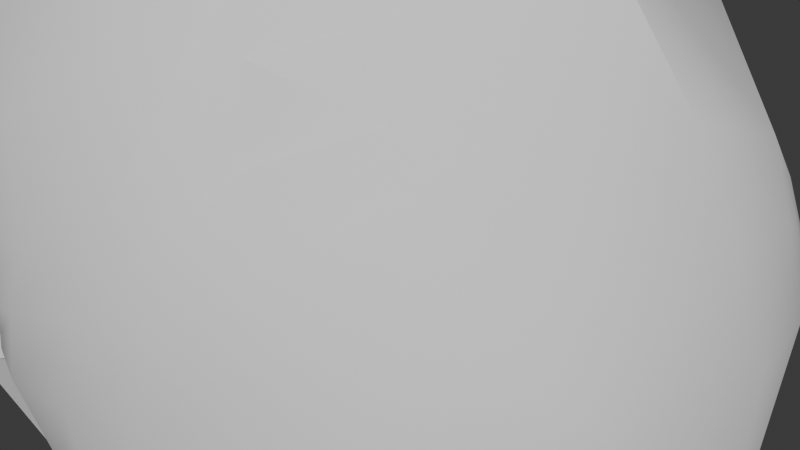 # Source: asteroids.blend  (saved by Blender 4.0.36; exported with 4.5.12 LTS)
import bpy
from mathutils import Matrix  # noqa: F401  (used for matrix-valued properties, if any)

bpy.ops.wm.read_factory_settings(use_empty=True)
scene = bpy.context.scene
scene.name = 'Scene'

# ---- collections
col_collection = bpy.data.collections.new('Collection'); scene.collection.children.link(col_collection)

# ---- node groups
ng_auto_smooth = bpy.data.node_groups.new('Auto Smooth', 'GeometryNodeTree')
_s = ng_auto_smooth.interface.new_socket(name='Geometry', in_out='OUTPUT', socket_type='NodeSocketGeometry')
_s = ng_auto_smooth.interface.new_socket(name='Geometry', in_out='INPUT', socket_type='NodeSocketGeometry')
_s = ng_auto_smooth.interface.new_socket(name='Angle', in_out='INPUT', socket_type='NodeSocketFloat')
_s.subtype = 'ANGLE'
_s.min_value = 0.0
_s.max_value = 3.142
ng_auto_smooth.is_modifier = True
_N = ng_auto_smooth.nodes; _L = ng_auto_smooth.links
n0 = _N.new('NodeGroupOutput'); n0.name = 'Group Output'; n0.location = (480, -100)
n1 = _N.new('NodeGroupInput'); n1.name = 'Group Input'; n1.location = (-420, -300)
n2 = _N.new('NodeGroupInput'); n2.name = 'Group Input.001'; n2.location = (-60, -100)
n3 = _N.new('GeometryNodeSetShadeSmooth'); n3.name = 'Set Shade Smooth'; n3.location = (120, -100)
n3.domain = 'EDGE'
n4 = _N.new('GeometryNodeSetShadeSmooth'); n4.name = 'Set Shade Smooth.001'; n4.location = (300, -100)
n5 = _N.new('GeometryNodeInputMeshEdgeAngle'); n5.name = 'Edge Angle'; n5.location = (-420, -220)
n6 = _N.new('GeometryNodeInputEdgeSmooth'); n6.name = 'Is Edge Smooth'; n6.location = (-60, -160)
n7 = _N.new('GeometryNodeInputShadeSmooth'); n7.name = 'Is Face Smooth'; n7.location = (-240, -340)
n8 = _N.new('FunctionNodeBooleanMath'); n8.name = 'Boolean Math'; n8.location = (-60, -220)
n9 = _N.new('FunctionNodeCompare'); n9.name = 'Compare'; n9.location = (-240, -180)
n9.operation = 'LESS_EQUAL'
_L.new(n5.outputs[0], n9.inputs[0])
_L.new(n4.outputs[0], n0.inputs[0])
_L.new(n1.outputs[1], n9.inputs[1])
_L.new(n9.outputs[0], n8.inputs[0])
_L.new(n7.outputs[0], n8.inputs[1])
_L.new(n2.outputs[0], n3.inputs[0])
_L.new(n6.outputs[0], n3.inputs[1])
_L.new(n3.outputs[0], n4.inputs[0])
_L.new(n8.outputs[0], n3.inputs[2])
n0.is_active_output = True

# ---- world
world_world = bpy.data.worlds.new('World'); scene.world = world_world
world_world.use_nodes = True; world_world.node_tree.nodes.clear()
_N = world_world.node_tree.nodes; _L = world_world.node_tree.links
n0 = _N.new('ShaderNodeOutputWorld'); n0.name = 'World Output'; n0.location = (300, 300)
n1 = _N.new('ShaderNodeBackground'); n1.name = 'Background'; n1.location = (10, 300)
n1.inputs[0].default_value = (0.05088, 0.05088, 0.05088, 1.0)
_L.new(n1.outputs[0], n0.inputs[0])
n0.is_active_output = True
world_world.color = (0.05088, 0.05088, 0.05088)
world_world.use_sun_shadow = False
world_world.sun_shadow_jitter_overblur = 0.0

# ---- meshes
me_rock = bpy.data.meshes.new('rock')
me_rock.from_pydata([(-1.606, -1.847, -1.15), (-1.595, 1.742, -1.163), (-1.584, 1.756, 1.912), (0.9515, -1.906, 1.359), (1.013, 1.735, 1.872), (1.672, 1.474, -1.719), (1.26, -1.468, -1.575)], [], [(0, 3, 2), (0, 6, 3), (0, 1, 5, 6), (2, 3, 4), (0, 2, 1), (1, 2, 4, 5), (3, 6, 5, 4)])
me_rock.polygons.foreach_set('use_smooth', [True] * 7)
_k = {(2, 3): 0.47506, (0, 1): 0.25207, (0, 2): 0.50572, (0, 3): 0.4121, (2, 4): 0.41745, (1, 5): 0.22242, (0, 6): 0.10106, (5, 6): 0.21773, (3, 4): 0.33237, (1, 2): 0.09352, (3, 6): 0.14008, (4, 5): 0.52868}
me_rock.attributes.new('crease_edge', 'FLOAT', 'EDGE').data.foreach_set('value', [_k.get((min(e.vertices), max(e.vertices)), 0.0) for e in me_rock.edges])
_ca = me_rock.color_attributes.new('Color', 'FLOAT_COLOR', 'POINT')
_ca.data.foreach_set('color', [0.0, 0.0, 0.0, 1.0, 0.0, 0.0, 0.0, 1.0, 0.0, 0.0, 0.0, 1.0, 0.0, 0.0, 0.0, 1.0, 0.0, 0.0, 0.0, 1.0, 0.0, 0.0, 0.0, 1.0, 0.0, 0.0, 0.0, 1.0])
me_rock.update()
me_rock_021 = bpy.data.meshes.new('rock.021')
me_rock_021.from_pydata([(0.2011, 0.8704, 1.909), (1.457, -1.438, -1.605), (1.115, 1.453, -1.66), (-1.506, 1.361, -1.795), (-1.329, -1.659, -1.683), (0.5881, -1.297, -0.2192), (0.9924, -0.07556, 0.03513), (0.06521, 1.222, 0.1069), (-0.9241, 0.9317, -0.004984), (-0.05806, -0.001384, -1.114)], [], [(0, 1, 6), (0, 6, 2), (0, 2, 7), (0, 7, 3), (0, 3, 8), (0, 8, 4), (0, 4, 5), (0, 5, 1), (1, 9, 2), (2, 9, 3), (3, 9, 4), (4, 9, 1), (1, 2, 6), (2, 3, 7), (3, 4, 8), (4, 1, 5)])
me_rock_021.polygons.foreach_set('use_smooth', [True] * 16)
_k = {(0, 6): 0.48464, (0, 7): 0.63454, (0, 8): 0.3984, (1, 2): 0.5312, (2, 3): 0.51908, (1, 6): 0.53409, (2, 7): 0.33104, (4, 5): 0.61485}
me_rock_021.attributes.new('crease_edge', 'FLOAT', 'EDGE').data.foreach_set('value', [_k.get((min(e.vertices), max(e.vertices)), 0.0) for e in me_rock_021.edges])
_ca = me_rock_021.color_attributes.new('Color', 'FLOAT_COLOR', 'POINT')
_ca.data.foreach_set('color', [0.0, 0.0, 0.0, 1.0, 0.0, 0.0, 0.0, 1.0, 0.0, 0.0, 0.0, 1.0, 0.0, 0.0, 0.0, 1.0, 0.0, 0.0, 0.0, 1.0, 0.0, 0.0, 0.0, 1.0, 0.0, 0.0, 0.0, 1.0, 0.0, 0.0, 0.0, 1.0, 0.0, 0.0, 0.0, 1.0, 0.0, 0.0, 0.0, 1.0])
me_rock_021.update()
me_rock_022 = bpy.data.meshes.new('rock.022')
me_rock_022.from_pydata([(-0.6553, 0.8402, 1.089), (1.325, -0.9701, -1.583), (1.823, 1.82, -1.218), (-1.809, 1.87, -1.191), (-0.5406, -1.684, -1.461), (-0.05653, -0.902, 0.04818), (0.7223, -0.312, 0.1759), (-0.06891, 0.5805, -0.05684), (-0.836, -0.1054, 0.1348), (0.3215, -0.02569, -1.407)], [], [(0, 1, 6), (0, 6, 2), (0, 2, 7), (0, 7, 3), (0, 3, 8), (0, 8, 4), (0, 4, 5), (0, 5, 1), (1, 9, 2), (2, 9, 3), (3, 9, 4), (4, 9, 1), (1, 2, 6), (2, 3, 7), (3, 4, 8), (4, 1, 5)])
me_rock_022.polygons.foreach_set('use_smooth', [True] * 16)
_k = {(0, 6): 0.28406, (0, 7): 0.69026, (0, 8): 0.44403, (1, 2): 0.57365, (2, 3): 0.44963, (1, 6): 0.70541, (2, 7): 0.58648, (4, 5): 0.29134}
me_rock_022.attributes.new('crease_edge', 'FLOAT', 'EDGE').data.foreach_set('value', [_k.get((min(e.vertices), max(e.vertices)), 0.0) for e in me_rock_022.edges])
_ca = me_rock_022.color_attributes.new('Color', 'FLOAT_COLOR', 'POINT')
_ca.data.foreach_set('color', [0.0, 0.0, 0.0, 1.0, 0.0, 0.0, 0.0, 1.0, 0.0, 0.0, 0.0, 1.0, 0.0, 0.0, 0.0, 1.0, 0.0, 0.0, 0.0, 1.0, 0.0, 0.0, 0.0, 1.0, 0.0, 0.0, 0.0, 1.0, 0.0, 0.0, 0.0, 1.0, 0.0, 0.0, 0.0, 1.0, 0.0, 0.0, 0.0, 1.0])
me_rock_022.update()
me_rock_023 = bpy.data.meshes.new('rock.023')
me_rock_023.from_pydata([(-0.1643, -0.04292, -0.0687), (1.08, -1.881, -1.202), (1.504, 1.694, -2.234), (-1.704, 0.9282, -1.932), (1.358, -1.044, 1.158), (1.844, 1.412, 1.715), (-2.012, 1.681, 1.844), (-1.617, -1.158, 1.688)], [], [(0, 2, 1), (0, 3, 2), (0, 6, 3), (0, 7, 6), (0, 4, 7), (0, 1, 4), (5, 4, 1, 2), (5, 2, 3, 6), (5, 6, 7, 4)])
me_rock_023.polygons.foreach_set('use_smooth', [True] * 9)
_k = {(0, 1): 0.23262, (0, 2): 0.33541, (0, 7): 0.24678, (6, 7): 0.56177, (1, 4): 0.22386, (3, 6): 0.25028}
me_rock_023.attributes.new('crease_edge', 'FLOAT', 'EDGE').data.foreach_set('value', [_k.get((min(e.vertices), max(e.vertices)), 0.0) for e in me_rock_023.edges])
_ca = me_rock_023.color_attributes.new('Color', 'FLOAT_COLOR', 'POINT')
_ca.data.foreach_set('color', [0.0, 0.0, 0.0, 1.0, 0.0, 0.0, 0.0, 1.0, 0.0, 0.0, 0.0, 1.0, 0.0, 0.0, 0.0, 1.0, 0.0, 0.0, 0.0, 1.0, 0.0, 0.0, 0.0, 1.0, 0.0, 0.0, 0.0, 1.0, 0.0, 0.0, 0.0, 1.0])
me_rock_023.update()
me_rock_024 = bpy.data.meshes.new('rock.024')
me_rock_024.from_pydata([(-1.6, -1.481, -1.501), (-0.7897, 1.698, -1.004), (-1.531, -1.603, 1.436), (-1.347, 1.877, 1.539), (1.493, -1.479, -1.478), (1.765, 1.911, -0.6723), (1.375, -1.852, 1.435), (1.527, 2.064, 1.239)], [], [(0, 2, 3, 1), (0, 1, 5, 4), (0, 4, 6, 2), (7, 6, 4, 5), (7, 3, 2, 6), (7, 5, 1, 3)])
me_rock_024.polygons.foreach_set('use_smooth', [True] * 6)
_k = {(2, 3): 0.20534, (0, 2): 0.24771, (1, 3): 0.168, (0, 4): 0.32297, (1, 5): 0.05015, (4, 6): 0.09669, (6, 7): 0.10914, (5, 7): 0.09133, (2, 6): 0.21894, (4, 5): 0.04394, (3, 7): 0.33139}
me_rock_024.attributes.new('crease_edge', 'FLOAT', 'EDGE').data.foreach_set('value', [_k.get((min(e.vertices), max(e.vertices)), 0.0) for e in me_rock_024.edges])
_ca = me_rock_024.color_attributes.new('Color', 'FLOAT_COLOR', 'POINT')
_ca.data.foreach_set('color', [0.0, 0.0, 0.0, 1.0, 0.0, 0.0, 0.0, 1.0, 0.0, 0.0, 0.0, 1.0, 0.0, 0.0, 0.0, 1.0, 0.0, 0.0, 0.0, 1.0, 0.0, 0.0, 0.0, 1.0, 0.0, 0.0, 0.0, 1.0, 0.0, 0.0, 0.0, 1.0])
me_rock_024.update()
me_rock_025 = bpy.data.meshes.new('rock.025')
me_rock_025.from_pydata([(-1.967, -1.636, -1.483), (-1.733, 1.38, -1.449), (-1.479, -1.798, 1.642), (-1.34, 1.687, 0.8194), (1.489, -1.55, -1.378), (1.81, 1.545, -1.344), (1.732, -1.877, 1.621), (1.63, 1.341, 2.423)], [], [(0, 2, 3, 1), (0, 1, 5, 4), (0, 4, 6, 2), (7, 6, 4, 5), (7, 3, 2, 6), (7, 5, 1, 3)])
me_rock_025.polygons.foreach_set('use_smooth', [True] * 6)
_k = {(2, 3): 0.20411, (0, 1): 0.02362, (0, 2): 0.15429, (1, 3): 0.23203, (0, 4): 0.3569, (1, 5): 0.17652, (6, 7): 0.03999, (5, 7): 0.03484, (2, 6): 0.24747, (4, 5): 0.18097, (3, 7): 0.26232}
me_rock_025.attributes.new('crease_edge', 'FLOAT', 'EDGE').data.foreach_set('value', [_k.get((min(e.vertices), max(e.vertices)), 0.0) for e in me_rock_025.edges])
_ca = me_rock_025.color_attributes.new('Color', 'FLOAT_COLOR', 'POINT')
_ca.data.foreach_set('color', [0.0, 0.0, 0.0, 1.0, 0.0, 0.0, 0.0, 1.0, 0.0, 0.0, 0.0, 1.0, 0.0, 0.0, 0.0, 1.0, 0.0, 0.0, 0.0, 1.0, 0.0, 0.0, 0.0, 1.0, 0.0, 0.0, 0.0, 1.0, 0.0, 0.0, 0.0, 1.0])
me_rock_025.update()
me_rock_026 = bpy.data.meshes.new('rock.026')
me_rock_026.from_pydata([(-1.325, -1.786, -1.632), (-1.743, 1.256, -1.388), (-1.223, -1.813, 1.928), (-2.09, 1.874, 1.343), (1.582, -1.741, -1.739), (1.465, 1.636, -1.712), (1.299, -1.614, 1.526), (1.776, 1.445, 1.207)], [], [(0, 2, 3, 1), (0, 1, 5, 4), (0, 4, 6, 2), (7, 6, 4, 5), (7, 3, 2, 6), (7, 5, 1, 3)])
me_rock_026.polygons.foreach_set('use_smooth', [True] * 6)
_k = {(0, 1): 0.00311, (0, 2): 0.38439, (1, 3): 0.07601, (0, 4): 0.14825, (1, 5): 0.21323, (5, 7): 0.20945, (2, 6): 0.14767, (3, 7): 0.01176}
me_rock_026.attributes.new('crease_edge', 'FLOAT', 'EDGE').data.foreach_set('value', [_k.get((min(e.vertices), max(e.vertices)), 0.0) for e in me_rock_026.edges])
_ca = me_rock_026.color_attributes.new('Color', 'FLOAT_COLOR', 'POINT')
_ca.data.foreach_set('color', [0.0, 0.0, 0.0, 1.0, 0.0, 0.0, 0.0, 1.0, 0.0, 0.0, 0.0, 1.0, 0.0, 0.0, 0.0, 1.0, 0.0, 0.0, 0.0, 1.0, 0.0, 0.0, 0.0, 1.0, 0.0, 0.0, 0.0, 1.0, 0.0, 0.0, 0.0, 1.0])
me_rock_026.update()
me_rock_027 = bpy.data.meshes.new('rock.027')
me_rock_027.from_pydata([(-1.223, -0.8593, -1.342), (-1.87, 2.101, -1.273), (-1.544, 1.444, 1.302), (-1.426, -1.173, 1.393), (2.171, -1.885, -1.437), (1.673, 1.65, -2.037), (1.705, 2.025, 1.745), (1.483, -1.624, 1.336)], [], [(0, 2, 6, 1), (1, 6, 7, 5), (5, 7, 3, 4), (4, 3, 2, 0), (0, 1, 5, 4), (3, 7, 6, 2)])
me_rock_027.polygons.foreach_set('use_smooth', [True] * 6)
_k = {(0, 1): 0.52146, (0, 2): 0.26056, (2, 3): 0.28456, (3, 4): 0.68318, (1, 5): 0.48355, (1, 6): 0.27225, (5, 7): 0.24943, (2, 6): 0.28238, (6, 7): 0.31339, (0, 4): 0.26667, (4, 5): 0.22065, (3, 7): 0.52724}
me_rock_027.attributes.new('crease_edge', 'FLOAT', 'EDGE').data.foreach_set('value', [_k.get((min(e.vertices), max(e.vertices)), 0.0) for e in me_rock_027.edges])
_ca = me_rock_027.color_attributes.new('Color', 'FLOAT_COLOR', 'POINT')
_ca.data.foreach_set('color', [0.0, 0.0, 0.0, 1.0, 0.0, 0.0, 0.0, 1.0, 0.0, 0.0, 0.0, 1.0, 0.0, 0.0, 0.0, 1.0, 0.0, 0.0, 0.0, 1.0, 0.0, 0.0, 0.0, 1.0, 0.0, 0.0, 0.0, 1.0, 0.0, 0.0, 0.0, 1.0])
me_rock_027.update()
me_rock_028 = bpy.data.meshes.new('rock.028')
me_rock_028.from_pydata([(0.9376, -0.3001, 1.704), (1.5, -1.2, -1.687), (1.962, -0.3623, -1.483), (1.244, 1.87, -1.546), (-1.294, 0.9652, -1.738), (-1.415, 1.553, 1.448), (-1.642, -0.5641, 1.239), (-1.619, 1.513, -1.613), (-1.484, -1.297, -1.287), (-1.435, -1.247, 1.549)], [], [(0, 1, 2), (0, 2, 3), (0, 5, 6), (0, 6, 9), (0, 9, 8, 1), (0, 3, 4, 5), (1, 8, 7, 2), (2, 7, 4, 3), (4, 7, 6, 5), (6, 7, 8, 9)])
me_rock_028.polygons.foreach_set('use_smooth', [True] * 10)
_k = {(0, 1): 0.50428, (0, 2): 0.74946, (0, 3): 0.49161, (3, 4): 0.64012, (0, 5): 0.1152, (0, 6): 0.14926, (5, 6): 0.8056, (1, 8): 0.43327, (0, 9): 0.3612, (1, 2): 0.63638, (6, 7): 0.12739, (4, 7): 0.23917, (6, 9): 0.13708, (2, 3): 0.54131, (7, 8): 0.15678, (8, 9): 0.13648, (2, 7): 0.4351, (4, 5): 0.19741}
me_rock_028.attributes.new('crease_edge', 'FLOAT', 'EDGE').data.foreach_set('value', [_k.get((min(e.vertices), max(e.vertices)), 0.0) for e in me_rock_028.edges])
_ca = me_rock_028.color_attributes.new('Color', 'FLOAT_COLOR', 'POINT')
_ca.data.foreach_set('color', [0.0, 0.0, 0.0, 1.0, 0.0, 0.0, 0.0, 1.0, 0.0, 0.0, 0.0, 1.0, 0.0, 0.0, 0.0, 1.0, 0.0, 0.0, 0.0, 1.0, 0.0, 0.0, 0.0, 1.0, 0.0, 0.0, 0.0, 1.0, 0.0, 0.0, 0.0, 1.0, 0.0, 0.0, 0.0, 1.0, 0.0, 0.0, 0.0, 1.0])
me_rock_028.update()
me_rock_029 = bpy.data.meshes.new('rock.029')
me_rock_029.from_pydata([(1.916, 2.14, 1.233), (1.693, -1.442, -1.433), (1.519, 1.506, -1.124), (-1.413, 1.161, -1.229), (-1.775, -1.986, -1.548), (-1.511, -1.767, 1.026), (-1.995, 1.283, 1.857)], [], [(0, 1, 2), (0, 4, 1), (0, 5, 4), (0, 6, 5), (0, 2, 3, 6), (2, 1, 4, 3), (3, 4, 5, 6)])
me_rock_029.polygons.foreach_set('use_smooth', [True] * 7)
_k = {(0, 1): 0.44359, (0, 2): 0.14872, (2, 3): 0.09745, (0, 4): 0.58338, (0, 5): 0.10647, (0, 6): 0.08512, (5, 6): 0.12782, (3, 4): 0.11183, (1, 2): 0.54165, (3, 6): 0.62095, (4, 5): 0.59714, (1, 4): 0.3509}
me_rock_029.attributes.new('crease_edge', 'FLOAT', 'EDGE').data.foreach_set('value', [_k.get((min(e.vertices), max(e.vertices)), 0.0) for e in me_rock_029.edges])
_ca = me_rock_029.color_attributes.new('Color', 'FLOAT_COLOR', 'POINT')
_ca.data.foreach_set('color', [0.0, 0.0, 0.0, 1.0, 0.0, 0.0, 0.0, 1.0, 0.0, 0.0, 0.0, 1.0, 0.0, 0.0, 0.0, 1.0, 0.0, 0.0, 0.0, 1.0, 0.0, 0.0, 0.0, 1.0, 0.0, 0.0, 0.0, 1.0])
me_rock_029.update()

# ---- objects
ob_rock = bpy.data.objects.new('rock', me_rock)
ob_rock_021 = bpy.data.objects.new('rock.021', me_rock_021)
ob_rock_022 = bpy.data.objects.new('rock.022', me_rock_022)
ob_rock_023 = bpy.data.objects.new('rock.023', me_rock_023)
ob_rock_024 = bpy.data.objects.new('rock.024', me_rock_024)
ob_rock_025 = bpy.data.objects.new('rock.025', me_rock_025)
ob_rock_026 = bpy.data.objects.new('rock.026', me_rock_026)
ob_rock_027 = bpy.data.objects.new('rock.027', me_rock_027)
ob_rock_028 = bpy.data.objects.new('rock.028', me_rock_028)
ob_rock_029 = bpy.data.objects.new('rock.029', me_rock_029)

# ---- transforms, parenting, visibility, modifiers, constraints
ob_rock.location = (0.0, 0.0, 0.0)
_m = ob_rock.modifiers.new('Subsurf', 'SUBSURF')
_m.render_levels = 1
_m = ob_rock.modifiers.new('Subsurf.001', 'SUBSURF')
_m.render_levels = 1
_m = ob_rock.modifiers.new('Displace', 'DISPLACE')
_m.mid_level = 0.0
_m.strength = 0.01771
_m = ob_rock.modifiers.new('Displace.001', 'DISPLACE')
_m.mid_level = 0.0
_m.strength = 0.8175
_m = ob_rock.modifiers.new('Displace.002', 'DISPLACE')
_m.strength = 0.6128
_m = ob_rock.modifiers.new('Displace.003', 'DISPLACE')
_m.strength = 0.5049
_m = ob_rock.modifiers.new('Auto Smooth', 'NODES')
_m.node_group = ng_auto_smooth
_gi = [s.identifier for s in ng_auto_smooth.interface.items_tree if s.item_type == 'SOCKET' and s.in_out == 'INPUT']
_m[_gi[1]] = 0.5236  # Angle
ob_rock_021.location = (0.0, 0.0, 0.0)
_m = ob_rock_021.modifiers.new('Subsurf', 'SUBSURF')
_m.render_levels = 1
_m = ob_rock_021.modifiers.new('Subsurf.001', 'SUBSURF')
_m.render_levels = 1
_m = ob_rock_021.modifiers.new('Displace', 'DISPLACE')
_m.mid_level = 0.0
_m.strength = 0.02205
_m = ob_rock_021.modifiers.new('Displace.001', 'DISPLACE')
_m.mid_level = 0.0
_m.strength = 2.303
_m = ob_rock_021.modifiers.new('Displace.002', 'DISPLACE')
_m.strength = 0.8537
_m = ob_rock_021.modifiers.new('Displace.003', 'DISPLACE')
_m.strength = 0.2817
_m = ob_rock_021.modifiers.new('Auto Smooth', 'NODES')
_m.node_group = ng_auto_smooth
_gi = [s.identifier for s in ng_auto_smooth.interface.items_tree if s.item_type == 'SOCKET' and s.in_out == 'INPUT']
_m[_gi[1]] = 0.5236  # Angle
ob_rock_022.location = (0.0, 0.0, 0.0)
_m = ob_rock_022.modifiers.new('Subsurf', 'SUBSURF')
_m.render_levels = 1
_m = ob_rock_022.modifiers.new('Subsurf.001', 'SUBSURF')
_m.render_levels = 1
_m = ob_rock_022.modifiers.new('Displace', 'DISPLACE')
_m.mid_level = 0.0
_m.strength = 0.01673
_m = ob_rock_022.modifiers.new('Displace.001', 'DISPLACE')
_m.mid_level = 0.0
_m.strength = 1.511
_m = ob_rock_022.modifiers.new('Displace.002', 'DISPLACE')
_m.strength = 0.565
_m = ob_rock_022.modifiers.new('Displace.003', 'DISPLACE')
_m.strength = 0.5323
_m = ob_rock_022.modifiers.new('Auto Smooth', 'NODES')
_m.node_group = ng_auto_smooth
_gi = [s.identifier for s in ng_auto_smooth.interface.items_tree if s.item_type == 'SOCKET' and s.in_out == 'INPUT']
_m[_gi[1]] = 0.5236  # Angle
ob_rock_023.location = (0.0, 0.0, 0.0)
_m = ob_rock_023.modifiers.new('Subsurf', 'SUBSURF')
_m.render_levels = 1
_m = ob_rock_023.modifiers.new('Subsurf.001', 'SUBSURF')
_m.render_levels = 1
_m = ob_rock_023.modifiers.new('Displace', 'DISPLACE')
_m.mid_level = 0.0
_m.strength = 0.02432
_m = ob_rock_023.modifiers.new('Displace.001', 'DISPLACE')
_m.mid_level = 0.0
_m.strength = 1.09
_m = ob_rock_023.modifiers.new('Displace.002', 'DISPLACE')
_m.strength = 0.8154
_m = ob_rock_023.modifiers.new('Displace.003', 'DISPLACE')
_m.strength = 0.2654
_m = ob_rock_023.modifiers.new('Auto Smooth', 'NODES')
_m.node_group = ng_auto_smooth
_gi = [s.identifier for s in ng_auto_smooth.interface.items_tree if s.item_type == 'SOCKET' and s.in_out == 'INPUT']
_m[_gi[1]] = 0.5236  # Angle
ob_rock_024.location = (0.0, 0.0, 0.0)
_m = ob_rock_024.modifiers.new('Subsurf', 'SUBSURF')
_m.render_levels = 1
_m = ob_rock_024.modifiers.new('Subsurf.001', 'SUBSURF')
_m.render_levels = 1
_m = ob_rock_024.modifiers.new('Displace', 'DISPLACE')
_m.mid_level = 0.0
_m.strength = 0.03096
_m = ob_rock_024.modifiers.new('Displace.001', 'DISPLACE')
_m.mid_level = 0.0
_m.strength = 2.263
_m = ob_rock_024.modifiers.new('Displace.002', 'DISPLACE')
_m.strength = 0.7409
_m = ob_rock_024.modifiers.new('Displace.003', 'DISPLACE')
_m.strength = 0.5282
_m = ob_rock_024.modifiers.new('Auto Smooth', 'NODES')
_m.node_group = ng_auto_smooth
_gi = [s.identifier for s in ng_auto_smooth.interface.items_tree if s.item_type == 'SOCKET' and s.in_out == 'INPUT']
_m[_gi[1]] = 0.5236  # Angle
ob_rock_025.location = (0.0, 0.0, 0.0)
_m = ob_rock_025.modifiers.new('Subsurf', 'SUBSURF')
_m.render_levels = 1
_m = ob_rock_025.modifiers.new('Subsurf.001', 'SUBSURF')
_m.render_levels = 1
_m = ob_rock_025.modifiers.new('Displace', 'DISPLACE')
_m.mid_level = 0.0
_m.strength = 0.02265
_m = ob_rock_025.modifiers.new('Displace.001', 'DISPLACE')
_m.mid_level = 0.0
_m.strength = 2.18
_m = ob_rock_025.modifiers.new('Displace.002', 'DISPLACE')
_m.strength = 0.8094
_m = ob_rock_025.modifiers.new('Displace.003', 'DISPLACE')
_m.strength = 0.3266
_m = ob_rock_025.modifiers.new('Auto Smooth', 'NODES')
_m.node_group = ng_auto_smooth
_gi = [s.identifier for s in ng_auto_smooth.interface.items_tree if s.item_type == 'SOCKET' and s.in_out == 'INPUT']
_m[_gi[1]] = 0.5236  # Angle
ob_rock_026.location = (0.0, 0.0, 0.0)
_m = ob_rock_026.modifiers.new('Subsurf', 'SUBSURF')
_m.render_levels = 1
_m = ob_rock_026.modifiers.new('Subsurf.001', 'SUBSURF')
_m.render_levels = 1
_m = ob_rock_026.modifiers.new('Displace', 'DISPLACE')
_m.mid_level = 0.0
_m.strength = 0.01859
_m = ob_rock_026.modifiers.new('Displace.001', 'DISPLACE')
_m.mid_level = 0.0
_m.strength = 1.454
_m = ob_rock_026.modifiers.new('Displace.002', 'DISPLACE')
_m.strength = 0.7339
_m = ob_rock_026.modifiers.new('Displace.003', 'DISPLACE')
_m.strength = 0.255
_m = ob_rock_026.modifiers.new('Auto Smooth', 'NODES')
_m.node_group = ng_auto_smooth
_gi = [s.identifier for s in ng_auto_smooth.interface.items_tree if s.item_type == 'SOCKET' and s.in_out == 'INPUT']
_m[_gi[1]] = 0.5236  # Angle
ob_rock_027.location = (0.0, 0.0, 0.0)
_m = ob_rock_027.modifiers.new('Subsurf', 'SUBSURF')
_m.render_levels = 1
_m = ob_rock_027.modifiers.new('Subsurf.001', 'SUBSURF')
_m.render_levels = 1
_m = ob_rock_027.modifiers.new('Displace', 'DISPLACE')
_m.mid_level = 0.0
_m.strength = 0.009491
_m = ob_rock_027.modifiers.new('Displace.001', 'DISPLACE')
_m.mid_level = 0.0
_m.strength = 1.321
_m = ob_rock_027.modifiers.new('Displace.002', 'DISPLACE')
_m.strength = 0.692
_m = ob_rock_027.modifiers.new('Displace.003', 'DISPLACE')
_m.strength = 0.3862
_m = ob_rock_027.modifiers.new('Auto Smooth', 'NODES')
_m.node_group = ng_auto_smooth
_gi = [s.identifier for s in ng_auto_smooth.interface.items_tree if s.item_type == 'SOCKET' and s.in_out == 'INPUT']
_m[_gi[1]] = 0.5236  # Angle
ob_rock_028.location = (0.0, 0.0, 0.0)
_m = ob_rock_028.modifiers.new('Subsurf', 'SUBSURF')
_m.render_levels = 1
_m = ob_rock_028.modifiers.new('Subsurf.001', 'SUBSURF')
_m.render_levels = 1
_m = ob_rock_028.modifiers.new('Displace', 'DISPLACE')
_m.mid_level = 0.0
_m.strength = 0.01984
_m = ob_rock_028.modifiers.new('Displace.001', 'DISPLACE')
_m.mid_level = 0.0
_m.strength = 2.584
_m = ob_rock_028.modifiers.new('Displace.002', 'DISPLACE')
_m.strength = 0.8817
_m = ob_rock_028.modifiers.new('Displace.003', 'DISPLACE')
_m.strength = 0.5485
_m = ob_rock_028.modifiers.new('Auto Smooth', 'NODES')
_m.node_group = ng_auto_smooth
_gi = [s.identifier for s in ng_auto_smooth.interface.items_tree if s.item_type == 'SOCKET' and s.in_out == 'INPUT']
_m[_gi[1]] = 0.5236  # Angle
ob_rock_029.location = (0.0, 0.0, 0.0)
_m = ob_rock_029.modifiers.new('Subsurf', 'SUBSURF')
_m.render_levels = 1
_m = ob_rock_029.modifiers.new('Subsurf.001', 'SUBSURF')
_m.render_levels = 1
_m = ob_rock_029.modifiers.new('Displace', 'DISPLACE')
_m.mid_level = 0.0
_m.strength = 0.01907
_m = ob_rock_029.modifiers.new('Displace.001', 'DISPLACE')
_m.mid_level = 0.0
_m.strength = 2.113
_m = ob_rock_029.modifiers.new('Displace.002', 'DISPLACE')
_m.strength = 0.6877
_m = ob_rock_029.modifiers.new('Displace.003', 'DISPLACE')
_m.strength = 0.2515
_m = ob_rock_029.modifiers.new('Auto Smooth', 'NODES')
_m.node_group = ng_auto_smooth
_gi = [s.identifier for s in ng_auto_smooth.interface.items_tree if s.item_type == 'SOCKET' and s.in_out == 'INPUT']
_m[_gi[1]] = 0.5236  # Angle

# ---- collection membership
col_collection.objects.link(ob_rock)
col_collection.objects.link(ob_rock_021)
col_collection.objects.link(ob_rock_022)
col_collection.objects.link(ob_rock_023)
col_collection.objects.link(ob_rock_024)
col_collection.objects.link(ob_rock_025)
col_collection.objects.link(ob_rock_026)
col_collection.objects.link(ob_rock_027)
col_collection.objects.link(ob_rock_028)
col_collection.objects.link(ob_rock_029)

# ---- scene / render settings (as saved in the file)
scene.frame_start = 1; scene.frame_end = 250; scene.frame_set(1)
scene.render.engine = 'BLENDER_EEVEE_NEXT'
scene.cycles.sampling_pattern = 'TABULATED_SOBOL'
bpy.context.view_layer.update()

# ---- added for rendering (the .blend has no active camera and no usable light): camera, sun
cam_auto = bpy.data.cameras.new('AutoCamera')
cam_auto.lens = 50.0
cam_auto.sensor_width = 36.0
cam_auto.clip_end = 1000.0
ob_auto_camera = bpy.data.objects.new('AutoCamera', cam_auto)
scene.collection.objects.link(ob_auto_camera)
ob_auto_camera.location = (7.58876, -8.68715, 5.69563)
ob_auto_camera.rotation_euler = (1.09748, -7.21219e-08, 0.694738)
scene.camera = ob_auto_camera
light_auto_sun = bpy.data.lights.new('AutoSun', 'SUN')
light_auto_sun.energy = 3.0
light_auto_sun.angle = 0.0523599
ob_auto_sun = bpy.data.objects.new('AutoSun', light_auto_sun)
scene.collection.objects.link(ob_auto_sun)
ob_auto_sun.rotation_euler = (0.872665, 0.174533, 0.523599)
bpy.context.view_layer.update()
